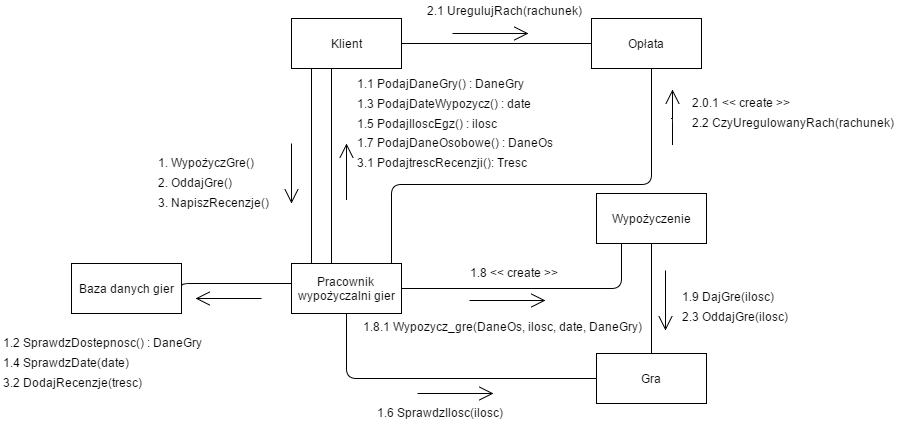

The diagram above was exported from draw.io. Its source (the exported page's mxGraphModel, read from the mxfile embedded in the PNG):
<mxGraphModel dx="2726" dy="745" grid="1" gridSize="10" guides="1" tooltips="1" connect="1" arrows="1" fold="1" page="1" pageScale="1" pageWidth="1300" pageHeight="900" math="0" shadow="0">
  <root>
    <mxCell id="0" />
    <mxCell id="1" parent="0" />
    <mxCell id="a1b8e1e5278bc38-1" value="Klient" style="html=1;" vertex="1" parent="1">
      <mxGeometry x="220" y="125" width="110" height="50" as="geometry" />
    </mxCell>
    <mxCell id="a1b8e1e5278bc38-2" value="Pracownik&amp;nbsp;&lt;div&gt;wypożyczalni gier&lt;/div&gt;" style="html=1;" vertex="1" parent="1">
      <mxGeometry x="220" y="370" width="110" height="50" as="geometry" />
    </mxCell>
    <mxCell id="a1b8e1e5278bc38-4" value="Baza danych gier" style="html=1;" vertex="1" parent="1">
      <mxGeometry y="370" width="110" height="50" as="geometry" />
    </mxCell>
    <mxCell id="a1b8e1e5278bc38-5" value="Wypożyczenie" style="html=1;" vertex="1" parent="1">
      <mxGeometry x="525" y="300" width="110" height="50" as="geometry" />
    </mxCell>
    <mxCell id="a1b8e1e5278bc38-6" value="Gra" style="html=1;" vertex="1" parent="1">
      <mxGeometry x="525" y="460" width="110" height="50" as="geometry" />
    </mxCell>
    <mxCell id="a1b8e1e5278bc38-20" value="" style="endArrow=none;endFill=0;html=1;edgeStyle=orthogonalEdgeStyle;align=left;verticalAlign=top;exitX=1;exitY=0.5;" edge="1" parent="1" source="a1b8e1e5278bc38-4" target="a1b8e1e5278bc38-2">
      <mxGeometry x="-1" relative="1" as="geometry">
        <mxPoint x="190" y="390" as="sourcePoint" />
        <mxPoint x="350" y="390" as="targetPoint" />
        <Array as="points">
          <mxPoint x="110" y="390" />
        </Array>
      </mxGeometry>
    </mxCell>
    <mxCell id="a1b8e1e5278bc38-21" value="" style="resizable=0;html=1;align=left;verticalAlign=bottom;labelBackgroundColor=#ffffff;fontSize=10;" vertex="1" connectable="0" parent="a1b8e1e5278bc38-20">
      <mxGeometry x="-1" relative="1" as="geometry" />
    </mxCell>
    <mxCell id="a1b8e1e5278bc38-27" value="" style="endArrow=none;html=1;endSize=12;startArrow=none;startSize=14;startFill=0;edgeStyle=orthogonalEdgeStyle;align=left;verticalAlign=bottom;endFill=0;" edge="1" parent="1" source="a1b8e1e5278bc38-2" target="a1b8e1e5278bc38-5">
      <mxGeometry x="-1" y="3" relative="1" as="geometry">
        <mxPoint x="370" y="530" as="sourcePoint" />
        <mxPoint x="580" y="345" as="targetPoint" />
        <Array as="points">
          <mxPoint x="550" y="395" />
        </Array>
      </mxGeometry>
    </mxCell>
    <mxCell id="a1b8e1e5278bc38-28" value="" style="endArrow=none;endFill=0;html=1;edgeStyle=orthogonalEdgeStyle;align=left;verticalAlign=top;" edge="1" parent="1" source="a1b8e1e5278bc38-5" target="a1b8e1e5278bc38-6">
      <mxGeometry x="-1" relative="1" as="geometry">
        <mxPoint x="250" y="530" as="sourcePoint" />
        <mxPoint x="410" y="530" as="targetPoint" />
        <Array as="points">
          <mxPoint x="580" y="400" />
          <mxPoint x="580" y="400" />
        </Array>
      </mxGeometry>
    </mxCell>
    <mxCell id="a1b8e1e5278bc38-29" value="" style="resizable=0;html=1;align=left;verticalAlign=bottom;labelBackgroundColor=#ffffff;fontSize=10;" vertex="1" connectable="0" parent="a1b8e1e5278bc38-28">
      <mxGeometry x="-1" relative="1" as="geometry" />
    </mxCell>
    <mxCell id="a1b8e1e5278bc38-30" value="Opłata" style="html=1;" vertex="1" parent="1">
      <mxGeometry x="520" y="125" width="110" height="50" as="geometry" />
    </mxCell>
    <mxCell id="a1b8e1e5278bc38-31" value="" style="endArrow=none;html=1;endSize=12;startArrow=none;startSize=14;startFill=0;edgeStyle=orthogonalEdgeStyle;align=left;verticalAlign=bottom;endFill=0;" edge="1" parent="1" target="a1b8e1e5278bc38-30">
      <mxGeometry x="413" y="164" as="geometry">
        <mxPoint x="330" y="150" as="sourcePoint" />
        <mxPoint x="520" y="164" as="targetPoint" />
        <Array as="points" />
      </mxGeometry>
    </mxCell>
    <mxCell id="a1b8e1e5278bc38-32" value="" style="endArrow=none;html=1;endSize=12;startArrow=none;startSize=14;startFill=0;edgeStyle=orthogonalEdgeStyle;align=left;verticalAlign=bottom;endFill=0;" edge="1" parent="1" source="a1b8e1e5278bc38-2" target="a1b8e1e5278bc38-30">
      <mxGeometry x="370" y="260" as="geometry">
        <mxPoint x="370" y="260" as="sourcePoint" />
        <mxPoint x="482" y="260" as="targetPoint" />
        <Array as="points">
          <mxPoint x="320" y="291" />
          <mxPoint x="580" y="291" />
        </Array>
      </mxGeometry>
    </mxCell>
    <mxCell id="a1b8e1e5278bc38-34" value="" style="endArrow=open;html=1;endSize=12;startArrow=none;startSize=14;startFill=0;edgeStyle=orthogonalEdgeStyle;" edge="1" parent="1">
      <mxGeometry relative="1" as="geometry">
        <mxPoint x="220" y="250" as="sourcePoint" />
        <mxPoint x="220" y="310" as="targetPoint" />
      </mxGeometry>
    </mxCell>
    <mxCell id="a1b8e1e5278bc38-35" value="" style="resizable=0;html=1;align=left;verticalAlign=top;labelBackgroundColor=#ffffff;fontSize=10;" vertex="1" connectable="0" parent="a1b8e1e5278bc38-34">
      <mxGeometry x="-1" relative="1" as="geometry" />
    </mxCell>
    <mxCell id="a1b8e1e5278bc38-36" value="" style="resizable=0;html=1;align=right;verticalAlign=top;labelBackgroundColor=#ffffff;fontSize=10;" vertex="1" connectable="0" parent="a1b8e1e5278bc38-34">
      <mxGeometry x="1" relative="1" as="geometry" />
    </mxCell>
    <mxCell id="a1b8e1e5278bc38-37" value="1. WypożyczGre()" style="text;html=1;resizable=0;points=[];autosize=1;align=left;verticalAlign=top;spacingTop=-4;" vertex="1" parent="1">
      <mxGeometry x="85" y="260" width="110" height="20" as="geometry" />
    </mxCell>
    <mxCell id="a1b8e1e5278bc38-38" value="" style="endArrow=open;html=1;endSize=12;startArrow=none;startSize=14;startFill=0;edgeStyle=orthogonalEdgeStyle;" edge="1" parent="1">
      <mxGeometry x="275" y="295" as="geometry">
        <mxPoint x="275" y="306" as="sourcePoint" />
        <mxPoint x="275" y="250" as="targetPoint" />
        <Array as="points">
          <mxPoint x="275" y="280" />
          <mxPoint x="275" y="280" />
        </Array>
      </mxGeometry>
    </mxCell>
    <mxCell id="a1b8e1e5278bc38-39" value="" style="resizable=0;html=1;align=left;verticalAlign=top;labelBackgroundColor=#ffffff;fontSize=10;" vertex="1" connectable="0" parent="a1b8e1e5278bc38-38">
      <mxGeometry x="-1" relative="1" as="geometry" />
    </mxCell>
    <mxCell id="a1b8e1e5278bc38-40" value="" style="resizable=0;html=1;align=right;verticalAlign=top;labelBackgroundColor=#ffffff;fontSize=10;" vertex="1" connectable="0" parent="a1b8e1e5278bc38-38">
      <mxGeometry x="1" relative="1" as="geometry">
        <mxPoint x="12" y="-3" as="offset" />
      </mxGeometry>
    </mxCell>
    <mxCell id="a1b8e1e5278bc38-41" value="" style="endArrow=none;endFill=0;html=1;edgeStyle=orthogonalEdgeStyle;align=left;verticalAlign=top;" edge="1" parent="1">
      <mxGeometry x="295" y="180" as="geometry">
        <mxPoint x="240" y="175" as="sourcePoint" />
        <mxPoint x="240" y="370" as="targetPoint" />
        <Array as="points">
          <mxPoint x="240" y="230" />
          <mxPoint x="240" y="230" />
        </Array>
      </mxGeometry>
    </mxCell>
    <mxCell id="a1b8e1e5278bc38-42" value="" style="resizable=0;html=1;align=left;verticalAlign=bottom;labelBackgroundColor=#ffffff;fontSize=10;" vertex="1" connectable="0" parent="a1b8e1e5278bc38-41">
      <mxGeometry x="-1" relative="1" as="geometry" />
    </mxCell>
    <mxCell id="a1b8e1e5278bc38-43" value="" style="endArrow=none;endFill=0;html=1;edgeStyle=orthogonalEdgeStyle;align=left;verticalAlign=top;" edge="1" parent="1" source="a1b8e1e5278bc38-1" target="a1b8e1e5278bc38-2">
      <mxGeometry x="300" y="220" as="geometry">
        <mxPoint x="290" y="230" as="sourcePoint" />
        <mxPoint x="290" y="335" as="targetPoint" />
        <Array as="points">
          <mxPoint x="260" y="270" />
          <mxPoint x="260" y="270" />
        </Array>
      </mxGeometry>
    </mxCell>
    <mxCell id="a1b8e1e5278bc38-44" value="" style="resizable=0;html=1;align=left;verticalAlign=bottom;labelBackgroundColor=#ffffff;fontSize=10;" vertex="1" connectable="0" parent="a1b8e1e5278bc38-43">
      <mxGeometry x="-1" relative="1" as="geometry" />
    </mxCell>
    <mxCell id="a1b8e1e5278bc38-45" value="1.1 PodajDaneGry() : DaneGry" style="text;html=1;resizable=0;points=[];autosize=1;align=left;verticalAlign=top;spacingTop=-4;" vertex="1" parent="1">
      <mxGeometry x="284" y="181" width="180" height="20" as="geometry" />
    </mxCell>
    <mxCell id="a1b8e1e5278bc38-46" value="1.3 PodajDateWypozycz() : date" style="text;html=1;resizable=0;points=[];autosize=1;align=left;verticalAlign=top;spacingTop=-4;" vertex="1" parent="1">
      <mxGeometry x="284" y="201" width="190" height="20" as="geometry" />
    </mxCell>
    <mxCell id="a1b8e1e5278bc38-47" value="1.7 PodajDaneOsobowe() : DaneOs" style="text;html=1;resizable=0;points=[];autosize=1;align=left;verticalAlign=top;spacingTop=-4;" vertex="1" parent="1">
      <mxGeometry x="284" y="240" width="210" height="20" as="geometry" />
    </mxCell>
    <mxCell id="a1b8e1e5278bc38-50" value="1.2 SprawdzDostepnosc() : DaneGry" style="text;html=1;resizable=0;points=[];autosize=1;align=left;verticalAlign=top;spacingTop=-4;" vertex="1" parent="1">
      <mxGeometry x="-70" y="440" width="210" height="20" as="geometry" />
    </mxCell>
    <mxCell id="a1b8e1e5278bc38-51" value="1.4 SprawdzDate(date)" style="text;html=1;resizable=0;points=[];autosize=1;align=left;verticalAlign=top;spacingTop=-4;" vertex="1" parent="1">
      <mxGeometry x="-70" y="460" width="140" height="20" as="geometry" />
    </mxCell>
    <mxCell id="a1b8e1e5278bc38-53" value="" style="endArrow=open;html=1;endSize=12;startArrow=none;startSize=14;startFill=0;edgeStyle=orthogonalEdgeStyle;align=left;verticalAlign=bottom;" edge="1" parent="1">
      <mxGeometry x="-1" y="3" relative="1" as="geometry">
        <mxPoint x="190" y="405" as="sourcePoint" />
        <mxPoint x="124" y="405" as="targetPoint" />
      </mxGeometry>
    </mxCell>
    <mxCell id="a1b8e1e5278bc38-54" value="1.5 PodajIloscEgz() : ilosc" style="text;html=1;resizable=0;points=[];autosize=1;align=left;verticalAlign=top;spacingTop=-4;" vertex="1" parent="1">
      <mxGeometry x="284" y="221" width="160" height="20" as="geometry" />
    </mxCell>
    <mxCell id="a1b8e1e5278bc38-55" value="1.6 SprawdzIlosc(ilosc)&amp;nbsp;" style="text;html=1;resizable=0;points=[];autosize=1;align=left;verticalAlign=top;spacingTop=-4;" vertex="1" parent="1">
      <mxGeometry x="304" y="510" width="140" height="20" as="geometry" />
    </mxCell>
    <mxCell id="a1b8e1e5278bc38-56" value="" style="endArrow=none;html=1;endSize=12;startArrow=none;startSize=14;startFill=0;edgeStyle=orthogonalEdgeStyle;align=left;verticalAlign=bottom;endFill=0;" edge="1" parent="1" source="a1b8e1e5278bc38-2" target="a1b8e1e5278bc38-6">
      <mxGeometry x="300" y="435" as="geometry">
        <mxPoint x="300" y="485" as="sourcePoint" />
        <mxPoint x="520" y="435" as="targetPoint" />
        <Array as="points">
          <mxPoint x="275" y="485" />
        </Array>
      </mxGeometry>
    </mxCell>
    <mxCell id="a1b8e1e5278bc38-57" value="" style="endArrow=open;html=1;endSize=12;startArrow=none;startSize=14;startFill=0;edgeStyle=orthogonalEdgeStyle;align=left;verticalAlign=bottom;" edge="1" parent="1">
      <mxGeometry x="280" y="500" as="geometry">
        <mxPoint x="346" y="500" as="sourcePoint" />
        <mxPoint x="422" y="500" as="targetPoint" />
      </mxGeometry>
    </mxCell>
    <mxCell id="a1b8e1e5278bc38-58" value="1.9 DajGre(ilosc)&amp;nbsp;" style="text;html=1;resizable=0;points=[];autosize=1;align=left;verticalAlign=top;spacingTop=-4;" vertex="1" parent="1">
      <mxGeometry x="609" y="394" width="110" height="20" as="geometry" />
    </mxCell>
    <mxCell id="a1b8e1e5278bc38-59" value="2. OddajGre()" style="text;html=1;resizable=0;points=[];autosize=1;align=left;verticalAlign=top;spacingTop=-4;" vertex="1" parent="1">
      <mxGeometry x="85" y="280" width="90" height="20" as="geometry" />
    </mxCell>
    <mxCell id="a1b8e1e5278bc38-60" value="3. NapiszRecenzje()" style="text;html=1;resizable=0;points=[];autosize=1;align=left;verticalAlign=top;spacingTop=-4;" vertex="1" parent="1">
      <mxGeometry x="85" y="300" width="130" height="20" as="geometry" />
    </mxCell>
    <mxCell id="a1b8e1e5278bc38-63" value="" style="endArrow=open;html=1;endSize=12;startArrow=none;startSize=14;startFill=0;edgeStyle=orthogonalEdgeStyle;" edge="1" parent="1">
      <mxGeometry x="594" y="377" as="geometry">
        <mxPoint x="594" y="377" as="sourcePoint" />
        <mxPoint x="594" y="437" as="targetPoint" />
      </mxGeometry>
    </mxCell>
    <mxCell id="a1b8e1e5278bc38-64" value="" style="resizable=0;html=1;align=left;verticalAlign=top;labelBackgroundColor=#ffffff;fontSize=10;" vertex="1" connectable="0" parent="a1b8e1e5278bc38-63">
      <mxGeometry x="-1" relative="1" as="geometry" />
    </mxCell>
    <mxCell id="a1b8e1e5278bc38-65" value="" style="resizable=0;html=1;align=right;verticalAlign=top;labelBackgroundColor=#ffffff;fontSize=10;" vertex="1" connectable="0" parent="a1b8e1e5278bc38-63">
      <mxGeometry x="1" relative="1" as="geometry" />
    </mxCell>
    <mxCell id="a1b8e1e5278bc38-66" value="" style="endArrow=open;html=1;endSize=12;startArrow=none;startSize=14;startFill=0;edgeStyle=orthogonalEdgeStyle;align=left;verticalAlign=bottom;" edge="1" parent="1">
      <mxGeometry x="332" y="407" as="geometry">
        <mxPoint x="398" y="407" as="sourcePoint" />
        <mxPoint x="474" y="407" as="targetPoint" />
      </mxGeometry>
    </mxCell>
    <mxCell id="a1b8e1e5278bc38-67" value="1.8 &amp;lt;&amp;lt; create &amp;gt;&amp;gt;" style="text;html=1;resizable=0;points=[];autosize=1;align=left;verticalAlign=top;spacingTop=-4;" vertex="1" parent="1">
      <mxGeometry x="397" y="370" width="100" height="20" as="geometry" />
    </mxCell>
    <mxCell id="a1b8e1e5278bc38-72" value="1.8.1 Wypozycz_gre(DaneOs, ilosc, date, DaneGry)" style="text;html=1;resizable=0;points=[];autosize=1;align=left;verticalAlign=top;spacingTop=-4;" vertex="1" parent="1">
      <mxGeometry x="290" y="424" width="290" height="20" as="geometry" />
    </mxCell>
    <mxCell id="a1b8e1e5278bc38-78" value="2.0.1 &amp;lt;&amp;lt; create &amp;gt;&amp;gt;" style="text;html=1;resizable=0;points=[];autosize=1;align=left;verticalAlign=top;spacingTop=-4;" vertex="1" parent="1">
      <mxGeometry x="619" y="200" width="110" height="20" as="geometry" />
    </mxCell>
    <mxCell id="a1b8e1e5278bc38-79" value="2.1 UregulujRach(rachunek)" style="text;html=1;resizable=0;points=[];autosize=1;align=left;verticalAlign=top;spacingTop=-4;" vertex="1" parent="1">
      <mxGeometry x="354" y="108" width="170" height="20" as="geometry" />
    </mxCell>
    <mxCell id="a1b8e1e5278bc38-80" value="" style="endArrow=open;html=1;endSize=12;startArrow=none;startSize=14;startFill=0;edgeStyle=orthogonalEdgeStyle;align=left;verticalAlign=bottom;" edge="1" parent="1">
      <mxGeometry x="315" y="140" as="geometry">
        <mxPoint x="381" y="140" as="sourcePoint" />
        <mxPoint x="457" y="140" as="targetPoint" />
      </mxGeometry>
    </mxCell>
    <mxCell id="a1b8e1e5278bc38-81" value="2.3 OddajGre(ilosc)&amp;nbsp;" style="text;html=1;resizable=0;points=[];autosize=1;align=left;verticalAlign=top;spacingTop=-4;" vertex="1" parent="1">
      <mxGeometry x="609" y="414" width="120" height="20" as="geometry" />
    </mxCell>
    <mxCell id="a1b8e1e5278bc38-82" value="2.2 CzyUregulowanyRach(rachunek)" style="text;html=1;resizable=0;points=[];autosize=1;align=left;verticalAlign=top;spacingTop=-4;" vertex="1" parent="1">
      <mxGeometry x="619" y="220" width="220" height="20" as="geometry" />
    </mxCell>
    <mxCell id="a1b8e1e5278bc38-84" value="3.2 DodajRecenzje(tresc)" style="text;html=1;resizable=0;points=[];autosize=1;align=left;verticalAlign=top;spacingTop=-4;" vertex="1" parent="1">
      <mxGeometry x="-70" y="480" width="150" height="20" as="geometry" />
    </mxCell>
    <mxCell id="a1b8e1e5278bc38-85" value="3.1 PodajtrescRecenzji(): Tresc" style="text;html=1;resizable=0;points=[];autosize=1;align=left;verticalAlign=top;spacingTop=-4;" vertex="1" parent="1">
      <mxGeometry x="284" y="260" width="190" height="20" as="geometry" />
    </mxCell>
    <mxCell id="a1b8e1e5278bc38-86" value="" style="endArrow=open;html=1;endSize=12;startArrow=none;startSize=14;startFill=0;edgeStyle=orthogonalEdgeStyle;" edge="1" parent="1">
      <mxGeometry x="600" y="240" as="geometry">
        <mxPoint x="600.5294117647059" y="250.82352941176464" as="sourcePoint" />
        <mxPoint x="600.5294117647059" y="195.52941176470586" as="targetPoint" />
        <Array as="points">
          <mxPoint x="600" y="225" />
          <mxPoint x="600" y="225" />
        </Array>
      </mxGeometry>
    </mxCell>
    <mxCell id="a1b8e1e5278bc38-87" value="" style="resizable=0;html=1;align=left;verticalAlign=top;labelBackgroundColor=#ffffff;fontSize=10;" vertex="1" connectable="0" parent="a1b8e1e5278bc38-86">
      <mxGeometry x="-1" relative="1" as="geometry" />
    </mxCell>
    <mxCell id="a1b8e1e5278bc38-88" value="" style="resizable=0;html=1;align=right;verticalAlign=top;labelBackgroundColor=#ffffff;fontSize=10;" vertex="1" connectable="0" parent="a1b8e1e5278bc38-86">
      <mxGeometry x="1" relative="1" as="geometry">
        <mxPoint x="12" y="-3" as="offset" />
      </mxGeometry>
    </mxCell>
  </root>
</mxGraphModel>